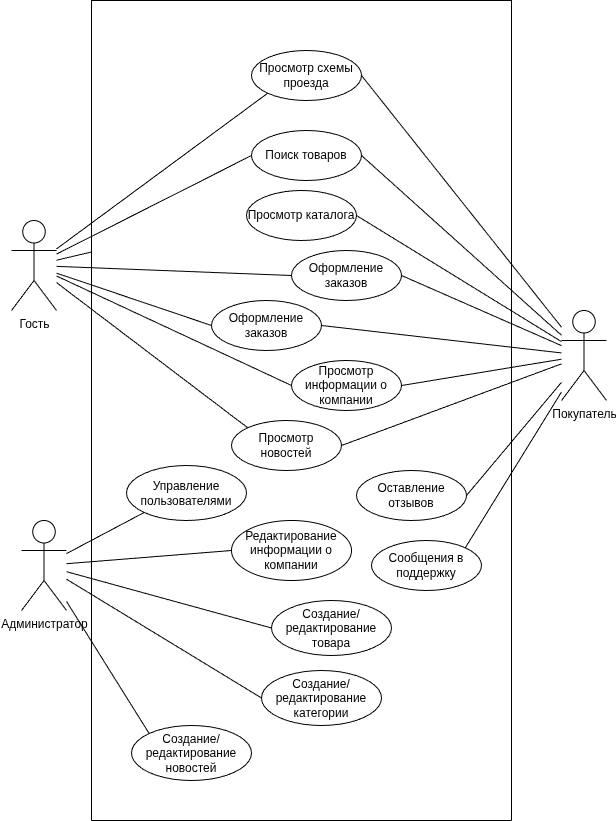

The diagram above was exported from draw.io. Its source (the exported page's mxGraphModel, read from the mxfile embedded in the PNG):
<mxGraphModel dx="782" dy="981" grid="1" gridSize="10" guides="1" tooltips="1" connect="1" arrows="1" fold="1" page="1" pageScale="1" pageWidth="827" pageHeight="1169" math="0" shadow="0">
  <root>
    <mxCell id="0" />
    <mxCell id="1" parent="0" />
    <mxCell id="uy26bRZrA8-0OPyB0yPb-1" parent="1" style="shape=umlActor;verticalLabelPosition=bottom;verticalAlign=top;html=1;outlineConnect=0;" value="Гость" vertex="1">
      <mxGeometry height="90" width="45" x="270" y="250" as="geometry" />
    </mxCell>
    <mxCell id="uy26bRZrA8-0OPyB0yPb-2" parent="1" style="shape=umlActor;verticalLabelPosition=bottom;verticalAlign=top;html=1;outlineConnect=0;" value="Администратор" vertex="1">
      <mxGeometry height="90" width="45" x="280" y="550" as="geometry" />
    </mxCell>
    <mxCell id="uy26bRZrA8-0OPyB0yPb-5" parent="1" style="shape=umlActor;verticalLabelPosition=bottom;verticalAlign=top;html=1;outlineConnect=0;" value="Покупатель" vertex="1">
      <mxGeometry height="90" width="45" x="820" y="340" as="geometry" />
    </mxCell>
    <mxCell id="uy26bRZrA8-0OPyB0yPb-14" edge="1" parent="1" source="uy26bRZrA8-0OPyB0yPb-8" style="rounded=0;orthogonalLoop=1;jettySize=auto;html=1;exitX=0;exitY=0.5;exitDx=0;exitDy=0;endArrow=none;endFill=0;" target="uy26bRZrA8-0OPyB0yPb-1">
      <mxGeometry relative="1" as="geometry" />
    </mxCell>
    <mxCell id="uy26bRZrA8-0OPyB0yPb-9" parent="1" style="swimlane;startSize=830;" value="" vertex="1">
      <mxGeometry height="820" width="420" x="350" y="30" as="geometry">
        <mxRectangle height="40" width="50" x="350" y="30" as="alternateBounds" />
      </mxGeometry>
    </mxCell>
    <mxCell id="uy26bRZrA8-0OPyB0yPb-15" parent="uy26bRZrA8-0OPyB0yPb-9" style="ellipse;whiteSpace=wrap;html=1;" value="Оформление заказов" vertex="1">
      <mxGeometry height="50" width="110" x="200" y="250" as="geometry" />
    </mxCell>
    <mxCell id="uy26bRZrA8-0OPyB0yPb-8" parent="uy26bRZrA8-0OPyB0yPb-9" style="ellipse;whiteSpace=wrap;html=1;" value="Просмотр каталога" vertex="1">
      <mxGeometry height="50" width="110" x="155" y="190" as="geometry" />
    </mxCell>
    <mxCell id="uy26bRZrA8-0OPyB0yPb-7" parent="uy26bRZrA8-0OPyB0yPb-9" style="ellipse;whiteSpace=wrap;html=1;" value="Поиск товаров" vertex="1">
      <mxGeometry height="50" width="110" x="160" y="130" as="geometry" />
    </mxCell>
    <mxCell id="uy26bRZrA8-0OPyB0yPb-6" parent="uy26bRZrA8-0OPyB0yPb-9" style="ellipse;whiteSpace=wrap;html=1;" value="Просмотр схемы проезда" vertex="1">
      <mxGeometry height="50" width="110" x="160" y="50" as="geometry" />
    </mxCell>
    <mxCell id="uy26bRZrA8-0OPyB0yPb-16" parent="uy26bRZrA8-0OPyB0yPb-9" style="ellipse;whiteSpace=wrap;html=1;" value="Оформление заказов" vertex="1">
      <mxGeometry height="50" width="110" x="120" y="300" as="geometry" />
    </mxCell>
    <mxCell id="uy26bRZrA8-0OPyB0yPb-17" parent="uy26bRZrA8-0OPyB0yPb-9" style="ellipse;whiteSpace=wrap;html=1;" value="Просмотр информации о компании" vertex="1">
      <mxGeometry height="50" width="110" x="200" y="360" as="geometry" />
    </mxCell>
    <mxCell id="uy26bRZrA8-0OPyB0yPb-18" parent="uy26bRZrA8-0OPyB0yPb-9" style="ellipse;whiteSpace=wrap;html=1;" value="Просмотр новостей" vertex="1">
      <mxGeometry height="50" width="110" x="140" y="420" as="geometry" />
    </mxCell>
    <mxCell id="uy26bRZrA8-0OPyB0yPb-19" parent="uy26bRZrA8-0OPyB0yPb-9" style="ellipse;whiteSpace=wrap;html=1;" value="Оставление отзывов" vertex="1">
      <mxGeometry height="50" width="110" x="265" y="470" as="geometry" />
    </mxCell>
    <mxCell id="uy26bRZrA8-0OPyB0yPb-20" parent="uy26bRZrA8-0OPyB0yPb-9" style="ellipse;whiteSpace=wrap;html=1;" value="Сообщения в поддержку" vertex="1">
      <mxGeometry height="50" width="110" x="280" y="540" as="geometry" />
    </mxCell>
    <mxCell id="uy26bRZrA8-0OPyB0yPb-35" parent="uy26bRZrA8-0OPyB0yPb-9" style="ellipse;whiteSpace=wrap;html=1;" value="Управление пользователями" vertex="1">
      <mxGeometry height="55" width="120" x="35" y="465" as="geometry" />
    </mxCell>
    <mxCell id="uy26bRZrA8-0OPyB0yPb-36" parent="uy26bRZrA8-0OPyB0yPb-9" style="ellipse;whiteSpace=wrap;html=1;" value="Редактирование информации о компании" vertex="1">
      <mxGeometry height="60" width="120" x="140" y="520" as="geometry" />
    </mxCell>
    <mxCell id="uy26bRZrA8-0OPyB0yPb-37" parent="uy26bRZrA8-0OPyB0yPb-9" style="ellipse;whiteSpace=wrap;html=1;" value="Создание/редактирование товара" vertex="1">
      <mxGeometry height="55" width="120" x="180" y="600" as="geometry" />
    </mxCell>
    <mxCell id="uy26bRZrA8-0OPyB0yPb-38" parent="uy26bRZrA8-0OPyB0yPb-9" style="ellipse;whiteSpace=wrap;html=1;" value="Создание/редактирование категории" vertex="1">
      <mxGeometry height="55" width="120" x="170" y="670" as="geometry" />
    </mxCell>
    <mxCell id="uy26bRZrA8-0OPyB0yPb-39" parent="uy26bRZrA8-0OPyB0yPb-9" style="ellipse;whiteSpace=wrap;html=1;" value="Создание/редактирование новостей" vertex="1">
      <mxGeometry height="55" width="120" x="40" y="725" as="geometry" />
    </mxCell>
    <mxCell id="uy26bRZrA8-0OPyB0yPb-12" edge="1" parent="1" source="uy26bRZrA8-0OPyB0yPb-6" style="rounded=0;orthogonalLoop=1;jettySize=auto;html=1;exitX=0;exitY=1;exitDx=0;exitDy=0;endArrow=none;endFill=0;" target="uy26bRZrA8-0OPyB0yPb-1">
      <mxGeometry relative="1" as="geometry" />
    </mxCell>
    <mxCell id="uy26bRZrA8-0OPyB0yPb-13" edge="1" parent="1" source="uy26bRZrA8-0OPyB0yPb-7" style="rounded=0;orthogonalLoop=1;jettySize=auto;html=1;exitX=0;exitY=0.5;exitDx=0;exitDy=0;endArrow=none;endFill=0;" target="uy26bRZrA8-0OPyB0yPb-1">
      <mxGeometry relative="1" as="geometry" />
    </mxCell>
    <mxCell id="uy26bRZrA8-0OPyB0yPb-21" edge="1" parent="1" source="uy26bRZrA8-0OPyB0yPb-16" style="rounded=0;orthogonalLoop=1;jettySize=auto;html=1;exitX=0;exitY=0.5;exitDx=0;exitDy=0;endArrow=none;endFill=0;" target="uy26bRZrA8-0OPyB0yPb-1">
      <mxGeometry relative="1" as="geometry" />
    </mxCell>
    <mxCell id="uy26bRZrA8-0OPyB0yPb-22" edge="1" parent="1" source="uy26bRZrA8-0OPyB0yPb-15" style="rounded=0;orthogonalLoop=1;jettySize=auto;html=1;exitX=0;exitY=0.5;exitDx=0;exitDy=0;endArrow=none;endFill=0;" target="uy26bRZrA8-0OPyB0yPb-1">
      <mxGeometry relative="1" as="geometry" />
    </mxCell>
    <mxCell id="uy26bRZrA8-0OPyB0yPb-23" edge="1" parent="1" source="uy26bRZrA8-0OPyB0yPb-17" style="rounded=0;orthogonalLoop=1;jettySize=auto;html=1;exitX=0;exitY=0.5;exitDx=0;exitDy=0;endArrow=none;endFill=0;" target="uy26bRZrA8-0OPyB0yPb-1">
      <mxGeometry relative="1" as="geometry" />
    </mxCell>
    <mxCell id="uy26bRZrA8-0OPyB0yPb-24" edge="1" parent="1" source="uy26bRZrA8-0OPyB0yPb-18" style="rounded=0;orthogonalLoop=1;jettySize=auto;html=1;exitX=0;exitY=0;exitDx=0;exitDy=0;endArrow=none;endFill=0;" target="uy26bRZrA8-0OPyB0yPb-1">
      <mxGeometry relative="1" as="geometry" />
    </mxCell>
    <mxCell id="uy26bRZrA8-0OPyB0yPb-25" edge="1" parent="1" source="uy26bRZrA8-0OPyB0yPb-6" style="rounded=0;orthogonalLoop=1;jettySize=auto;html=1;exitX=1;exitY=0.5;exitDx=0;exitDy=0;endArrow=none;endFill=0;" target="uy26bRZrA8-0OPyB0yPb-5">
      <mxGeometry relative="1" as="geometry" />
    </mxCell>
    <mxCell id="uy26bRZrA8-0OPyB0yPb-26" edge="1" parent="1" source="uy26bRZrA8-0OPyB0yPb-7" style="rounded=0;orthogonalLoop=1;jettySize=auto;html=1;exitX=1;exitY=0.5;exitDx=0;exitDy=0;endArrow=none;endFill=0;" target="uy26bRZrA8-0OPyB0yPb-5">
      <mxGeometry relative="1" as="geometry" />
    </mxCell>
    <mxCell id="uy26bRZrA8-0OPyB0yPb-27" edge="1" parent="1" source="uy26bRZrA8-0OPyB0yPb-8" style="rounded=0;orthogonalLoop=1;jettySize=auto;html=1;exitX=1;exitY=0.5;exitDx=0;exitDy=0;endArrow=none;endFill=0;" target="uy26bRZrA8-0OPyB0yPb-5">
      <mxGeometry relative="1" as="geometry" />
    </mxCell>
    <mxCell id="uy26bRZrA8-0OPyB0yPb-28" edge="1" parent="1" source="uy26bRZrA8-0OPyB0yPb-15" style="rounded=0;orthogonalLoop=1;jettySize=auto;html=1;exitX=1;exitY=0.5;exitDx=0;exitDy=0;endArrow=none;endFill=0;" target="uy26bRZrA8-0OPyB0yPb-5">
      <mxGeometry relative="1" as="geometry" />
    </mxCell>
    <mxCell id="uy26bRZrA8-0OPyB0yPb-29" edge="1" parent="1" source="uy26bRZrA8-0OPyB0yPb-16" style="rounded=0;orthogonalLoop=1;jettySize=auto;html=1;exitX=1;exitY=0.5;exitDx=0;exitDy=0;endArrow=none;endFill=0;" target="uy26bRZrA8-0OPyB0yPb-5">
      <mxGeometry relative="1" as="geometry" />
    </mxCell>
    <mxCell id="uy26bRZrA8-0OPyB0yPb-30" edge="1" parent="1" source="uy26bRZrA8-0OPyB0yPb-17" style="rounded=0;orthogonalLoop=1;jettySize=auto;html=1;exitX=1;exitY=0.5;exitDx=0;exitDy=0;endArrow=none;endFill=0;" target="uy26bRZrA8-0OPyB0yPb-5">
      <mxGeometry relative="1" as="geometry" />
    </mxCell>
    <mxCell id="uy26bRZrA8-0OPyB0yPb-32" edge="1" parent="1" source="uy26bRZrA8-0OPyB0yPb-18" style="rounded=0;orthogonalLoop=1;jettySize=auto;html=1;exitX=1;exitY=0.5;exitDx=0;exitDy=0;endArrow=none;endFill=0;" target="uy26bRZrA8-0OPyB0yPb-5">
      <mxGeometry relative="1" as="geometry" />
    </mxCell>
    <mxCell id="uy26bRZrA8-0OPyB0yPb-33" edge="1" parent="1" source="uy26bRZrA8-0OPyB0yPb-19" style="rounded=0;orthogonalLoop=1;jettySize=auto;html=1;exitX=1;exitY=0.5;exitDx=0;exitDy=0;endArrow=none;endFill=0;" target="uy26bRZrA8-0OPyB0yPb-5">
      <mxGeometry relative="1" as="geometry" />
    </mxCell>
    <mxCell id="uy26bRZrA8-0OPyB0yPb-34" edge="1" parent="1" source="uy26bRZrA8-0OPyB0yPb-20" style="rounded=0;orthogonalLoop=1;jettySize=auto;html=1;exitX=1;exitY=0;exitDx=0;exitDy=0;endArrow=none;endFill=0;" target="uy26bRZrA8-0OPyB0yPb-5">
      <mxGeometry relative="1" as="geometry" />
    </mxCell>
    <mxCell id="uy26bRZrA8-0OPyB0yPb-40" edge="1" parent="1" source="uy26bRZrA8-0OPyB0yPb-35" style="rounded=0;orthogonalLoop=1;jettySize=auto;html=1;exitX=0;exitY=1;exitDx=0;exitDy=0;endArrow=none;endFill=0;" target="uy26bRZrA8-0OPyB0yPb-2">
      <mxGeometry relative="1" as="geometry" />
    </mxCell>
    <mxCell id="uy26bRZrA8-0OPyB0yPb-41" edge="1" parent="1" source="uy26bRZrA8-0OPyB0yPb-36" style="rounded=0;orthogonalLoop=1;jettySize=auto;html=1;exitX=0;exitY=0.5;exitDx=0;exitDy=0;endArrow=none;endFill=0;" target="uy26bRZrA8-0OPyB0yPb-2">
      <mxGeometry relative="1" as="geometry" />
    </mxCell>
    <mxCell id="uy26bRZrA8-0OPyB0yPb-42" edge="1" parent="1" source="uy26bRZrA8-0OPyB0yPb-37" style="rounded=0;orthogonalLoop=1;jettySize=auto;html=1;exitX=0;exitY=0.5;exitDx=0;exitDy=0;endArrow=none;endFill=0;" target="uy26bRZrA8-0OPyB0yPb-2">
      <mxGeometry relative="1" as="geometry" />
    </mxCell>
    <mxCell id="uy26bRZrA8-0OPyB0yPb-43" edge="1" parent="1" source="uy26bRZrA8-0OPyB0yPb-38" style="rounded=0;orthogonalLoop=1;jettySize=auto;html=1;exitX=0;exitY=0.5;exitDx=0;exitDy=0;endArrow=none;endFill=0;" target="uy26bRZrA8-0OPyB0yPb-2">
      <mxGeometry relative="1" as="geometry" />
    </mxCell>
    <mxCell id="uy26bRZrA8-0OPyB0yPb-44" edge="1" parent="1" source="uy26bRZrA8-0OPyB0yPb-39" style="rounded=0;orthogonalLoop=1;jettySize=auto;html=1;exitX=0;exitY=0;exitDx=0;exitDy=0;endArrow=none;endFill=0;" target="uy26bRZrA8-0OPyB0yPb-2">
      <mxGeometry relative="1" as="geometry" />
    </mxCell>
  </root>
</mxGraphModel>